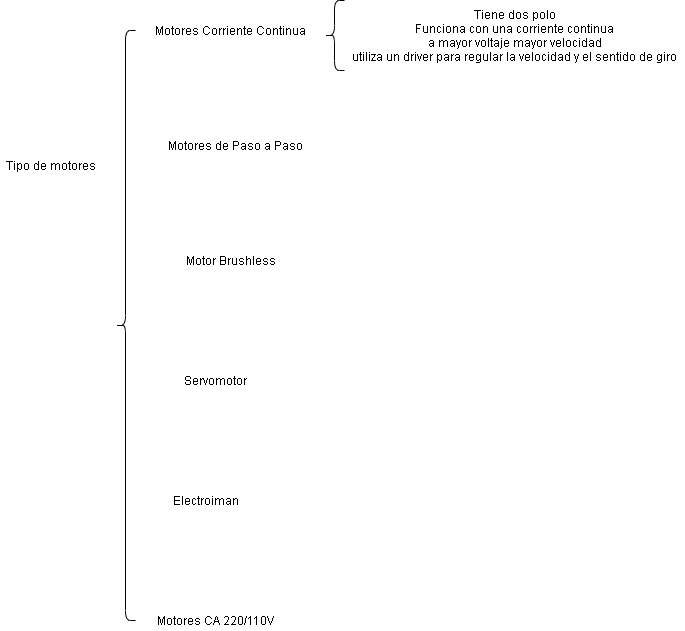

The diagram above was exported from draw.io. Its source (the exported page's mxGraphModel, read from the mxfile embedded in the PNG):
<mxGraphModel dx="652" dy="480" grid="1" gridSize="10" guides="1" tooltips="1" connect="1" arrows="1" fold="1" page="1" pageScale="1" pageWidth="827" pageHeight="1169" math="0" shadow="0">
  <root>
    <mxCell id="0" />
    <mxCell id="1" parent="0" />
    <mxCell id="3" value="" style="shape=curlyBracket;whiteSpace=wrap;html=1;rounded=1;" parent="1" vertex="1">
      <mxGeometry x="185" y="50" width="20" height="590" as="geometry" />
    </mxCell>
    <mxCell id="4" value="Tipo de motores" style="text;html=1;align=center;verticalAlign=middle;resizable=0;points=[];autosize=1;" parent="1" vertex="1">
      <mxGeometry x="70" y="175" width="100" height="20" as="geometry" />
    </mxCell>
    <mxCell id="7" value="Motores Corriente Continua" style="text;html=1;align=center;verticalAlign=middle;resizable=0;points=[];autosize=1;" parent="1" vertex="1">
      <mxGeometry x="220" y="40" width="160" height="20" as="geometry" />
    </mxCell>
    <mxCell id="8" value="Motores de Paso a Paso" style="text;html=1;align=center;verticalAlign=middle;resizable=0;points=[];autosize=1;" parent="1" vertex="1">
      <mxGeometry x="230" y="155" width="150" height="20" as="geometry" />
    </mxCell>
    <mxCell id="9" value="Motor Brushless" style="text;html=1;align=center;verticalAlign=middle;resizable=0;points=[];autosize=1;" parent="1" vertex="1">
      <mxGeometry x="250" y="270" width="100" height="20" as="geometry" />
    </mxCell>
    <mxCell id="10" value="Servomotor" style="text;html=1;align=center;verticalAlign=middle;resizable=0;points=[];autosize=1;" parent="1" vertex="1">
      <mxGeometry x="245" y="390" width="80" height="20" as="geometry" />
    </mxCell>
    <mxCell id="11" value="Electroiman" style="text;html=1;align=center;verticalAlign=middle;resizable=0;points=[];autosize=1;" parent="1" vertex="1">
      <mxGeometry x="235" y="510" width="80" height="20" as="geometry" />
    </mxCell>
    <mxCell id="12" value="Motores CA 220/110V" style="text;html=1;align=center;verticalAlign=middle;resizable=0;points=[];autosize=1;" parent="1" vertex="1">
      <mxGeometry x="220" y="630" width="130" height="20" as="geometry" />
    </mxCell>
    <mxCell id="13" value="" style="shape=curlyBracket;whiteSpace=wrap;html=1;rounded=1;" parent="1" vertex="1">
      <mxGeometry x="394" y="20" width="20" height="70" as="geometry" />
    </mxCell>
    <mxCell id="14" value="Tiene dos polo&lt;br&gt;Funciona con una corriente continua&lt;br&gt;a mayor voltaje mayor velocidad&lt;br&gt;utiliza un driver para regular la velocidad y el sentido de giro" style="text;html=1;align=center;verticalAlign=middle;resizable=0;points=[];autosize=1;" parent="1" vertex="1">
      <mxGeometry x="414" y="25" width="340" height="60" as="geometry" />
    </mxCell>
  </root>
</mxGraphModel>